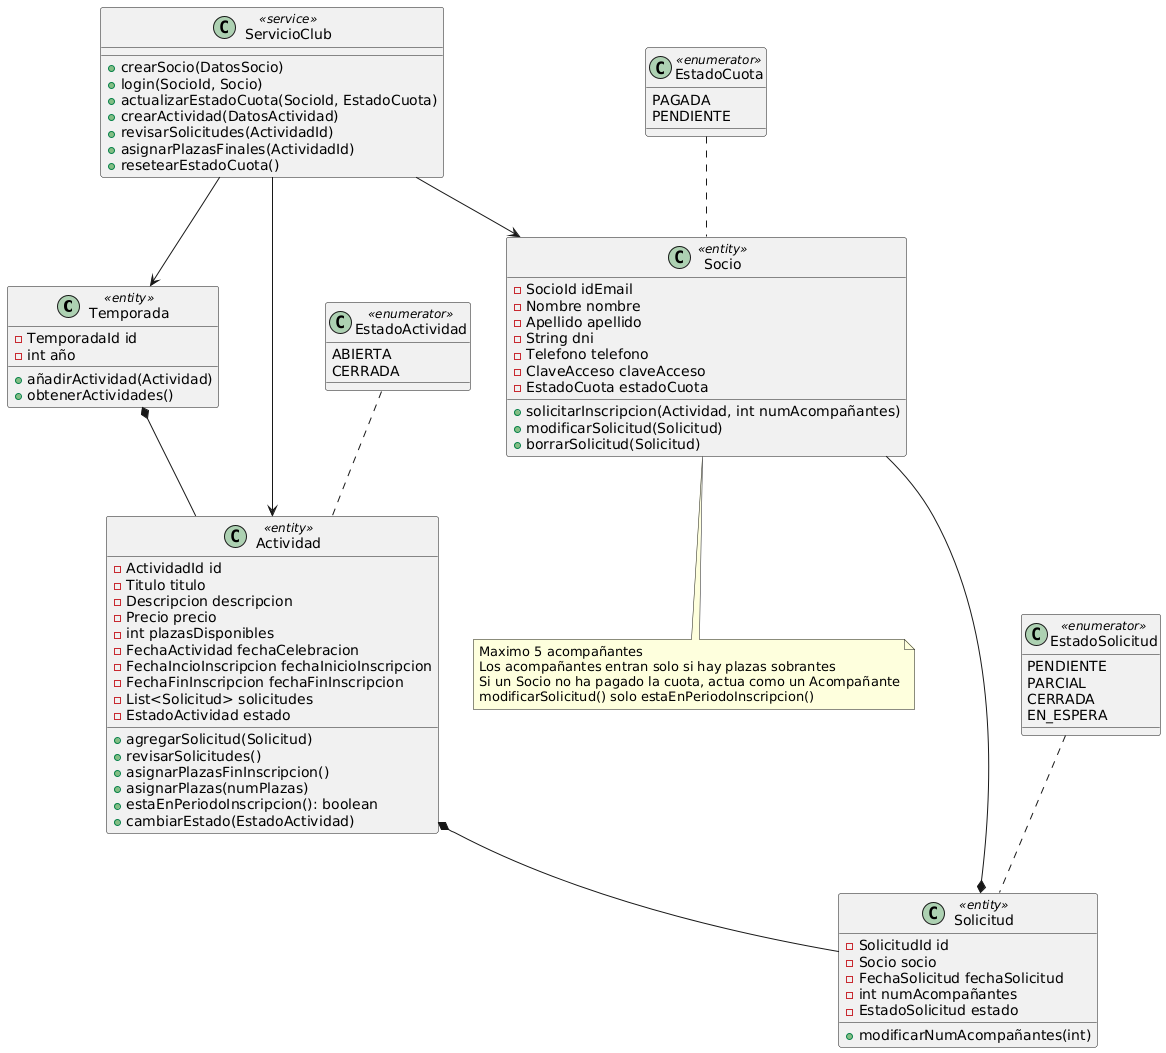

The diagram above was rendered by PlantUML. Its source (embedded in the PNG):
@startuml
class Temporada <<entity>> {
    -TemporadaId id
    -int año
    +añadirActividad(Actividad)
    +obtenerActividades()
}

class Socio <<entity>> {
    -SocioId idEmail
    -Nombre nombre
    -Apellido apellido
    -String dni
    -Telefono telefono
    -ClaveAcceso claveAcceso
    -EstadoCuota estadoCuota
    +solicitarInscripcion(Actividad, int numAcompañantes)
    +modificarSolicitud(Solicitud)
    +borrarSolicitud(Solicitud)
}

note "Maximo 5 acompañantes\nLos acompañantes entran solo si hay plazas sobrantes\nSi un Socio no ha pagado la cuota, actua como un Acompañante\nmodificarSolicitud() solo estaEnPeriodoInscripcion()" as N2
Socio .. N2

class Actividad <<entity>> {
    -ActividadId id
    -Titulo titulo
    -Descripcion descripcion
    -Precio precio
    -int plazasDisponibles
    -FechaActividad fechaCelebracion
    -FechaIncioInscripcion fechaInicioInscripcion
    -FechaFinInscripcion fechaFinInscripcion
    -List<Solicitud> solicitudes
    -EstadoActividad estado
    +agregarSolicitud(Solicitud)
    +revisarSolicitudes()
    +asignarPlazasFinInscripcion()
    +asignarPlazas(numPlazas)
    +estaEnPeriodoInscripcion(): boolean
    +cambiarEstado(EstadoActividad)
}

class Solicitud <<entity>> {
    -SolicitudId id
    -Socio socio
    -FechaSolicitud fechaSolicitud
    -int numAcompañantes
    -EstadoSolicitud estado
    +modificarNumAcompañantes(int)
}

class ServicioClub <<service>> {
    +crearSocio(DatosSocio)
    +login(SocioId, Socio)
    +actualizarEstadoCuota(SocioId, EstadoCuota)
    +crearActividad(DatosActividad)
    +revisarSolicitudes(ActividadId)
    +asignarPlazasFinales(ActividadId)
    +resetearEstadoCuota()
}

class EstadoActividad <<enumerator>> {
    ABIERTA
    CERRADA
}

class EstadoCuota <<enumerator>> {
    PAGADA
    PENDIENTE
}

class EstadoSolicitud <<enumerator>> {
    PENDIENTE
    PARCIAL
    CERRADA
    EN_ESPERA
}

Temporada  *-- Actividad
Actividad *-- Solicitud
Socio --* Solicitud
EstadoCuota .. Socio
EstadoSolicitud .. Solicitud
EstadoActividad .. Actividad
ServicioClub --> Actividad
ServicioClub --> Temporada
ServicioClub --> Socio
@enduml